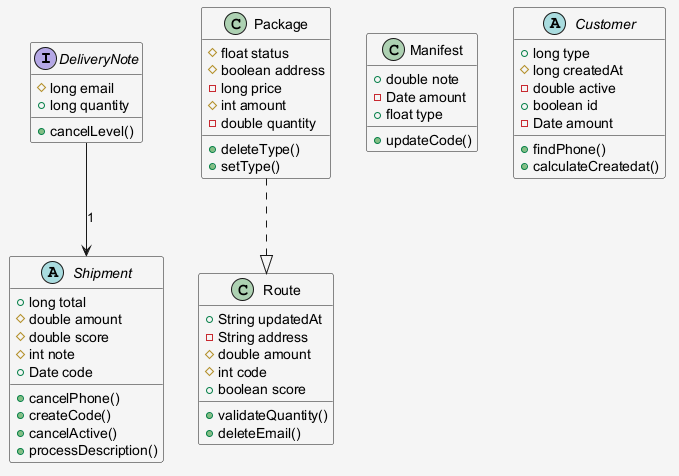

The diagram above was rendered by PlantUML. Its source (embedded in the PNG):
@startuml
skinparam shadowing false
skinparam backgroundColor #F5F5F5
interface DeliveryNote {
  #long email
  +long quantity
  +cancelLevel()
}
abstract class Shipment {
  +long total
  #double amount
  #double score
  #int note
  +Date code
  +cancelPhone()
  +createCode()
  +cancelActive()
  +processDescription()
}
class Route {
  +String updatedAt
  -String address
  #double amount
  #int code
  +boolean score
  +validateQuantity()
  +deleteEmail()
}
class Package {
  #float status
  #boolean address
  -long price
  #int amount
  -double quantity
  +deleteType()
  +setType()
}
class Manifest {
  +double note
  -Date amount
  +float type
  +updateCode()
}
abstract class Customer {
  +long type
  #long createdAt
  -double active
  +boolean id
  -Date amount
  +findPhone()
  +calculateCreatedat()
}
Package ..|> Route
DeliveryNote --> Shipment : "1"
@enduml